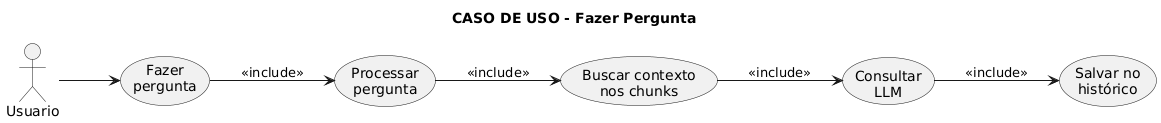

The diagram above was rendered by PlantUML. Its source (embedded in the PNG):
@startuml
title CASO DE USO - Fazer Pergunta
left to right direction
actor Usuario
usecase "Fazer\npergunta" as FP
usecase "Processar\npergunta" as PR
usecase "Buscar contexto\nnos chunks" as BC
usecase "Consultar\nLLM" as CL
usecase "Salvar no\nhistórico" as SH

Usuario --> FP
FP --> PR : <<include>>
PR --> BC : <<include>>
BC --> CL : <<include>>
CL --> SH : <<include>>
@enduml